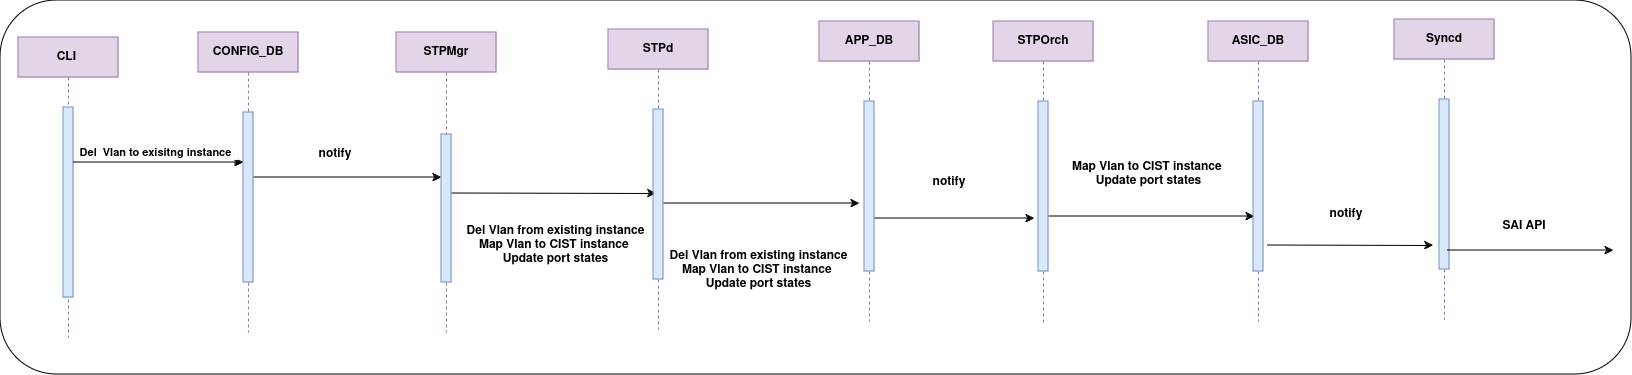

The diagram above was exported from draw.io. Its source (the exported page's mxGraphModel, read from the mxfile embedded in the PNG):
<mxGraphModel dx="2004" dy="795" grid="0" gridSize="10" guides="1" tooltips="1" connect="1" arrows="1" fold="1" page="0" pageScale="1" pageWidth="850" pageHeight="1100" math="0" shadow="0">
  <root>
    <mxCell id="0" />
    <mxCell id="1" parent="0" />
    <mxCell id="okT8qkPG9zauS7-7NV9s-1" value="" style="rounded=1;whiteSpace=wrap;html=1;" parent="1" vertex="1">
      <mxGeometry x="-98" y="3" width="1631" height="374" as="geometry" />
    </mxCell>
    <mxCell id="aM9ryv3xv72pqoxQDRHE-1" value="CLI&amp;nbsp;" style="shape=umlLifeline;perimeter=lifelinePerimeter;whiteSpace=wrap;html=1;container=0;dropTarget=0;collapsible=0;recursiveResize=0;outlineConnect=0;portConstraint=eastwest;newEdgeStyle={&quot;edgeStyle&quot;:&quot;elbowEdgeStyle&quot;,&quot;elbow&quot;:&quot;vertical&quot;,&quot;curved&quot;:0,&quot;rounded&quot;:0};fillColor=#e1d5e7;strokeColor=#9673a6;fontStyle=1" parent="1" vertex="1">
      <mxGeometry x="-80" y="40" width="100" height="300" as="geometry" />
    </mxCell>
    <mxCell id="aM9ryv3xv72pqoxQDRHE-2" value="" style="html=1;points=[];perimeter=orthogonalPerimeter;outlineConnect=0;targetShapes=umlLifeline;portConstraint=eastwest;newEdgeStyle={&quot;edgeStyle&quot;:&quot;elbowEdgeStyle&quot;,&quot;elbow&quot;:&quot;vertical&quot;,&quot;curved&quot;:0,&quot;rounded&quot;:0};fillColor=#dae8fc;strokeColor=#6c8ebf;fontStyle=1" parent="aM9ryv3xv72pqoxQDRHE-1" vertex="1">
      <mxGeometry x="45" y="70" width="10" height="190" as="geometry" />
    </mxCell>
    <mxCell id="v-JBTMWoUNpmtQOUg9rP-12" style="edgeStyle=elbowEdgeStyle;rounded=0;orthogonalLoop=1;jettySize=auto;html=1;elbow=vertical;curved=0;fontStyle=1" parent="1" source="aM9ryv3xv72pqoxQDRHE-5" target="v-JBTMWoUNpmtQOUg9rP-3" edge="1">
      <mxGeometry relative="1" as="geometry">
        <Array as="points">
          <mxPoint x="220" y="180" />
          <mxPoint x="239" y="216" />
          <mxPoint x="353" y="166" />
        </Array>
      </mxGeometry>
    </mxCell>
    <mxCell id="aM9ryv3xv72pqoxQDRHE-5" value="CONFIG_DB" style="shape=umlLifeline;perimeter=lifelinePerimeter;whiteSpace=wrap;html=1;container=0;dropTarget=0;collapsible=0;recursiveResize=0;outlineConnect=0;portConstraint=eastwest;newEdgeStyle={&quot;edgeStyle&quot;:&quot;elbowEdgeStyle&quot;,&quot;elbow&quot;:&quot;vertical&quot;,&quot;curved&quot;:0,&quot;rounded&quot;:0};fillColor=#e1d5e7;strokeColor=#9673a6;fontStyle=1" parent="1" vertex="1">
      <mxGeometry x="100" y="35" width="100" height="300" as="geometry" />
    </mxCell>
    <mxCell id="aM9ryv3xv72pqoxQDRHE-6" value="" style="html=1;points=[];perimeter=orthogonalPerimeter;outlineConnect=0;targetShapes=umlLifeline;portConstraint=eastwest;newEdgeStyle={&quot;edgeStyle&quot;:&quot;elbowEdgeStyle&quot;,&quot;elbow&quot;:&quot;vertical&quot;,&quot;curved&quot;:0,&quot;rounded&quot;:0};fillColor=#dae8fc;strokeColor=#6c8ebf;fontStyle=1" parent="aM9ryv3xv72pqoxQDRHE-5" vertex="1">
      <mxGeometry x="45" y="80" width="10" height="170" as="geometry" />
    </mxCell>
    <mxCell id="aM9ryv3xv72pqoxQDRHE-7" value="&lt;div&gt;Del&amp;nbsp; Vlan to exisitng instance&amp;nbsp;&amp;nbsp;&lt;/div&gt;" style="html=1;verticalAlign=bottom;endArrow=block;edgeStyle=elbowEdgeStyle;elbow=horizontal;curved=0;rounded=0;fontStyle=1" parent="1" source="aM9ryv3xv72pqoxQDRHE-2" target="aM9ryv3xv72pqoxQDRHE-6" edge="1">
      <mxGeometry x="0.0041" relative="1" as="geometry">
        <mxPoint x="195" y="130" as="sourcePoint" />
        <Array as="points">
          <mxPoint x="58" y="165" />
          <mxPoint x="180" y="120" />
        </Array>
        <mxPoint as="offset" />
      </mxGeometry>
    </mxCell>
    <mxCell id="SkGAOKywYdpLKiFTH_5G-7" style="edgeStyle=elbowEdgeStyle;rounded=0;orthogonalLoop=1;jettySize=auto;html=1;elbow=vertical;curved=0;fontStyle=1" parent="1" edge="1">
      <mxGeometry relative="1" as="geometry">
        <mxPoint x="350.5" y="195.5" as="sourcePoint" />
        <mxPoint x="558" y="196" as="targetPoint" />
      </mxGeometry>
    </mxCell>
    <mxCell id="v-JBTMWoUNpmtQOUg9rP-2" value="STPMgr" style="shape=umlLifeline;perimeter=lifelinePerimeter;whiteSpace=wrap;html=1;container=0;dropTarget=0;collapsible=0;recursiveResize=0;outlineConnect=0;portConstraint=eastwest;newEdgeStyle={&quot;edgeStyle&quot;:&quot;elbowEdgeStyle&quot;,&quot;elbow&quot;:&quot;vertical&quot;,&quot;curved&quot;:0,&quot;rounded&quot;:0};fillColor=#e1d5e7;strokeColor=#9673a6;fontStyle=1" parent="1" vertex="1">
      <mxGeometry x="298" y="35" width="100" height="300" as="geometry" />
    </mxCell>
    <mxCell id="v-JBTMWoUNpmtQOUg9rP-3" value="" style="html=1;points=[];perimeter=orthogonalPerimeter;outlineConnect=0;targetShapes=umlLifeline;portConstraint=eastwest;newEdgeStyle={&quot;edgeStyle&quot;:&quot;elbowEdgeStyle&quot;,&quot;elbow&quot;:&quot;vertical&quot;,&quot;curved&quot;:0,&quot;rounded&quot;:0};fillColor=#dae8fc;strokeColor=#6c8ebf;fontStyle=1" parent="v-JBTMWoUNpmtQOUg9rP-2" vertex="1">
      <mxGeometry x="45" y="102" width="10" height="148" as="geometry" />
    </mxCell>
    <mxCell id="v-JBTMWoUNpmtQOUg9rP-18" style="edgeStyle=elbowEdgeStyle;rounded=0;orthogonalLoop=1;jettySize=auto;html=1;elbow=vertical;curved=0;fontStyle=1" parent="1" source="v-JBTMWoUNpmtQOUg9rP-4" edge="1">
      <mxGeometry relative="1" as="geometry">
        <mxPoint x="761" y="206" as="targetPoint" />
      </mxGeometry>
    </mxCell>
    <mxCell id="v-JBTMWoUNpmtQOUg9rP-4" value="STPd" style="shape=umlLifeline;perimeter=lifelinePerimeter;whiteSpace=wrap;html=1;container=0;dropTarget=0;collapsible=0;recursiveResize=0;outlineConnect=0;portConstraint=eastwest;newEdgeStyle={&quot;edgeStyle&quot;:&quot;elbowEdgeStyle&quot;,&quot;elbow&quot;:&quot;vertical&quot;,&quot;curved&quot;:0,&quot;rounded&quot;:0};fillColor=#e1d5e7;strokeColor=#9673a6;fontStyle=1" parent="1" vertex="1">
      <mxGeometry x="510" y="32" width="100" height="300" as="geometry" />
    </mxCell>
    <mxCell id="v-JBTMWoUNpmtQOUg9rP-5" value="" style="html=1;points=[];perimeter=orthogonalPerimeter;outlineConnect=0;targetShapes=umlLifeline;portConstraint=eastwest;newEdgeStyle={&quot;edgeStyle&quot;:&quot;elbowEdgeStyle&quot;,&quot;elbow&quot;:&quot;vertical&quot;,&quot;curved&quot;:0,&quot;rounded&quot;:0};fillColor=#dae8fc;strokeColor=#6c8ebf;fontStyle=1" parent="v-JBTMWoUNpmtQOUg9rP-4" vertex="1">
      <mxGeometry x="45" y="80" width="10" height="170" as="geometry" />
    </mxCell>
    <mxCell id="v-JBTMWoUNpmtQOUg9rP-20" style="edgeStyle=elbowEdgeStyle;rounded=0;orthogonalLoop=1;jettySize=auto;html=1;elbow=vertical;curved=0;fontStyle=1" parent="1" edge="1">
      <mxGeometry relative="1" as="geometry">
        <mxPoint x="950" y="219" as="sourcePoint" />
        <mxPoint x="1156" y="219" as="targetPoint" />
      </mxGeometry>
    </mxCell>
    <mxCell id="v-JBTMWoUNpmtQOUg9rP-6" value="STPOrch" style="shape=umlLifeline;perimeter=lifelinePerimeter;whiteSpace=wrap;html=1;container=0;dropTarget=0;collapsible=0;recursiveResize=0;outlineConnect=0;portConstraint=eastwest;newEdgeStyle={&quot;edgeStyle&quot;:&quot;elbowEdgeStyle&quot;,&quot;elbow&quot;:&quot;vertical&quot;,&quot;curved&quot;:0,&quot;rounded&quot;:0};fillColor=#e1d5e7;strokeColor=#9673a6;fontStyle=1" parent="1" vertex="1">
      <mxGeometry x="895" y="24" width="100" height="302" as="geometry" />
    </mxCell>
    <mxCell id="v-JBTMWoUNpmtQOUg9rP-7" value="" style="html=1;points=[];perimeter=orthogonalPerimeter;outlineConnect=0;targetShapes=umlLifeline;portConstraint=eastwest;newEdgeStyle={&quot;edgeStyle&quot;:&quot;elbowEdgeStyle&quot;,&quot;elbow&quot;:&quot;vertical&quot;,&quot;curved&quot;:0,&quot;rounded&quot;:0};fillColor=#dae8fc;strokeColor=#6c8ebf;fontStyle=1" parent="v-JBTMWoUNpmtQOUg9rP-6" vertex="1">
      <mxGeometry x="45" y="80" width="10" height="170" as="geometry" />
    </mxCell>
    <mxCell id="v-JBTMWoUNpmtQOUg9rP-8" value="ASIC_DB" style="shape=umlLifeline;perimeter=lifelinePerimeter;whiteSpace=wrap;html=1;container=0;dropTarget=0;collapsible=0;recursiveResize=0;outlineConnect=0;portConstraint=eastwest;newEdgeStyle={&quot;edgeStyle&quot;:&quot;elbowEdgeStyle&quot;,&quot;elbow&quot;:&quot;vertical&quot;,&quot;curved&quot;:0,&quot;rounded&quot;:0};fillColor=#e1d5e7;strokeColor=#9673a6;fontStyle=1" parent="1" vertex="1">
      <mxGeometry x="1110" y="24" width="100" height="300" as="geometry" />
    </mxCell>
    <mxCell id="v-JBTMWoUNpmtQOUg9rP-9" value="" style="html=1;points=[];perimeter=orthogonalPerimeter;outlineConnect=0;targetShapes=umlLifeline;portConstraint=eastwest;newEdgeStyle={&quot;edgeStyle&quot;:&quot;elbowEdgeStyle&quot;,&quot;elbow&quot;:&quot;vertical&quot;,&quot;curved&quot;:0,&quot;rounded&quot;:0};fillColor=#dae8fc;strokeColor=#6c8ebf;fontStyle=1" parent="v-JBTMWoUNpmtQOUg9rP-8" vertex="1">
      <mxGeometry x="45" y="80" width="10" height="170" as="geometry" />
    </mxCell>
    <mxCell id="v-JBTMWoUNpmtQOUg9rP-14" value="notify" style="text;html=1;align=center;verticalAlign=middle;whiteSpace=wrap;rounded=0;fontStyle=1" parent="1" vertex="1">
      <mxGeometry x="207" y="142" width="60" height="30" as="geometry" />
    </mxCell>
    <mxCell id="SkGAOKywYdpLKiFTH_5G-3" value="notify" style="text;html=1;align=center;verticalAlign=middle;whiteSpace=wrap;rounded=0;fontStyle=1" parent="1" vertex="1">
      <mxGeometry x="821" y="170" width="60" height="30" as="geometry" />
    </mxCell>
    <mxCell id="SkGAOKywYdpLKiFTH_5G-8" value="&lt;div&gt;Del Vlan from existing instance&lt;/div&gt;&lt;div&gt;&lt;div&gt;Map Vlan to CIST instance&amp;nbsp;&lt;/div&gt;&lt;div&gt;Update port states&lt;/div&gt;&lt;/div&gt;" style="text;html=1;align=center;verticalAlign=middle;whiteSpace=wrap;rounded=0;fontStyle=1" parent="1" vertex="1">
      <mxGeometry x="365" y="211" width="185" height="74" as="geometry" />
    </mxCell>
    <mxCell id="aAqUEe0bcrFzM_OqmJ5J-1" value="&lt;div&gt;Map Vlan to CIST instance&amp;nbsp;&lt;/div&gt;&lt;div&gt;Update port states&lt;/div&gt;" style="text;html=1;align=center;verticalAlign=middle;whiteSpace=wrap;rounded=0;fontStyle=1" parent="1" vertex="1">
      <mxGeometry x="958" y="140" width="185" height="74" as="geometry" />
    </mxCell>
    <mxCell id="4MGmsR5_kQj9u-qD3T2E-6" style="edgeStyle=elbowEdgeStyle;rounded=0;orthogonalLoop=1;jettySize=auto;html=1;elbow=vertical;curved=0;fontStyle=1" parent="1" edge="1">
      <mxGeometry relative="1" as="geometry">
        <mxPoint x="936" y="221" as="targetPoint" />
        <mxPoint x="770" y="221" as="sourcePoint" />
      </mxGeometry>
    </mxCell>
    <mxCell id="oJh6jU7EPmLSbuSBj5wd-1" value="APP_DB" style="shape=umlLifeline;perimeter=lifelinePerimeter;whiteSpace=wrap;html=1;container=0;dropTarget=0;collapsible=0;recursiveResize=0;outlineConnect=0;portConstraint=eastwest;newEdgeStyle={&quot;edgeStyle&quot;:&quot;elbowEdgeStyle&quot;,&quot;elbow&quot;:&quot;vertical&quot;,&quot;curved&quot;:0,&quot;rounded&quot;:0};fillColor=#e1d5e7;strokeColor=#9673a6;fontStyle=1" parent="1" vertex="1">
      <mxGeometry x="721" y="24" width="100" height="300" as="geometry" />
    </mxCell>
    <mxCell id="oJh6jU7EPmLSbuSBj5wd-2" value="" style="html=1;points=[];perimeter=orthogonalPerimeter;outlineConnect=0;targetShapes=umlLifeline;portConstraint=eastwest;newEdgeStyle={&quot;edgeStyle&quot;:&quot;elbowEdgeStyle&quot;,&quot;elbow&quot;:&quot;vertical&quot;,&quot;curved&quot;:0,&quot;rounded&quot;:0};fillColor=#dae8fc;strokeColor=#6c8ebf;fontStyle=1" parent="oJh6jU7EPmLSbuSBj5wd-1" vertex="1">
      <mxGeometry x="45" y="80" width="10" height="170" as="geometry" />
    </mxCell>
    <mxCell id="oJh6jU7EPmLSbuSBj5wd-3" value="Syncd" style="shape=umlLifeline;perimeter=lifelinePerimeter;whiteSpace=wrap;html=1;container=0;dropTarget=0;collapsible=0;recursiveResize=0;outlineConnect=0;portConstraint=eastwest;newEdgeStyle={&quot;edgeStyle&quot;:&quot;elbowEdgeStyle&quot;,&quot;elbow&quot;:&quot;vertical&quot;,&quot;curved&quot;:0,&quot;rounded&quot;:0};fillColor=#e1d5e7;strokeColor=#9673a6;fontStyle=1" parent="1" vertex="1">
      <mxGeometry x="1296" y="22" width="100" height="300" as="geometry" />
    </mxCell>
    <mxCell id="oJh6jU7EPmLSbuSBj5wd-4" value="" style="html=1;points=[];perimeter=orthogonalPerimeter;outlineConnect=0;targetShapes=umlLifeline;portConstraint=eastwest;newEdgeStyle={&quot;edgeStyle&quot;:&quot;elbowEdgeStyle&quot;,&quot;elbow&quot;:&quot;vertical&quot;,&quot;curved&quot;:0,&quot;rounded&quot;:0};fillColor=#dae8fc;strokeColor=#6c8ebf;fontStyle=1" parent="oJh6jU7EPmLSbuSBj5wd-3" vertex="1">
      <mxGeometry x="45" y="80" width="10" height="170" as="geometry" />
    </mxCell>
    <mxCell id="oJh6jU7EPmLSbuSBj5wd-5" style="edgeStyle=elbowEdgeStyle;rounded=0;orthogonalLoop=1;jettySize=auto;html=1;elbow=vertical;curved=0;fontStyle=1" parent="1" edge="1">
      <mxGeometry relative="1" as="geometry">
        <mxPoint x="1335" y="247.5" as="targetPoint" />
        <mxPoint x="1169" y="247.5" as="sourcePoint" />
      </mxGeometry>
    </mxCell>
    <mxCell id="oJh6jU7EPmLSbuSBj5wd-6" value="notify" style="text;html=1;align=center;verticalAlign=middle;whiteSpace=wrap;rounded=0;fontStyle=1" parent="1" vertex="1">
      <mxGeometry x="1218" y="202" width="60" height="30" as="geometry" />
    </mxCell>
    <mxCell id="oJh6jU7EPmLSbuSBj5wd-7" style="edgeStyle=elbowEdgeStyle;rounded=0;orthogonalLoop=1;jettySize=auto;html=1;elbow=vertical;curved=0;fontStyle=1" parent="1" edge="1">
      <mxGeometry relative="1" as="geometry">
        <mxPoint x="1515" y="253" as="targetPoint" />
        <mxPoint x="1349" y="253" as="sourcePoint" />
      </mxGeometry>
    </mxCell>
    <mxCell id="oJh6jU7EPmLSbuSBj5wd-8" value="SAI API" style="text;html=1;align=center;verticalAlign=middle;whiteSpace=wrap;rounded=0;fontStyle=1" parent="1" vertex="1">
      <mxGeometry x="1396" y="214" width="60" height="30" as="geometry" />
    </mxCell>
    <mxCell id="g-1ee6BfkSZqTPKVC2F2-6" value="&lt;div&gt;Del Vlan from existing instance&lt;/div&gt;&lt;div&gt;&lt;div&gt;Map Vlan to CIST instance&amp;nbsp;&lt;/div&gt;&lt;div&gt;Update port states&lt;/div&gt;&lt;/div&gt;" style="text;html=1;align=center;verticalAlign=middle;whiteSpace=wrap;rounded=0;fontStyle=1" vertex="1" parent="1">
      <mxGeometry x="568" y="236" width="185" height="74" as="geometry" />
    </mxCell>
  </root>
</mxGraphModel>